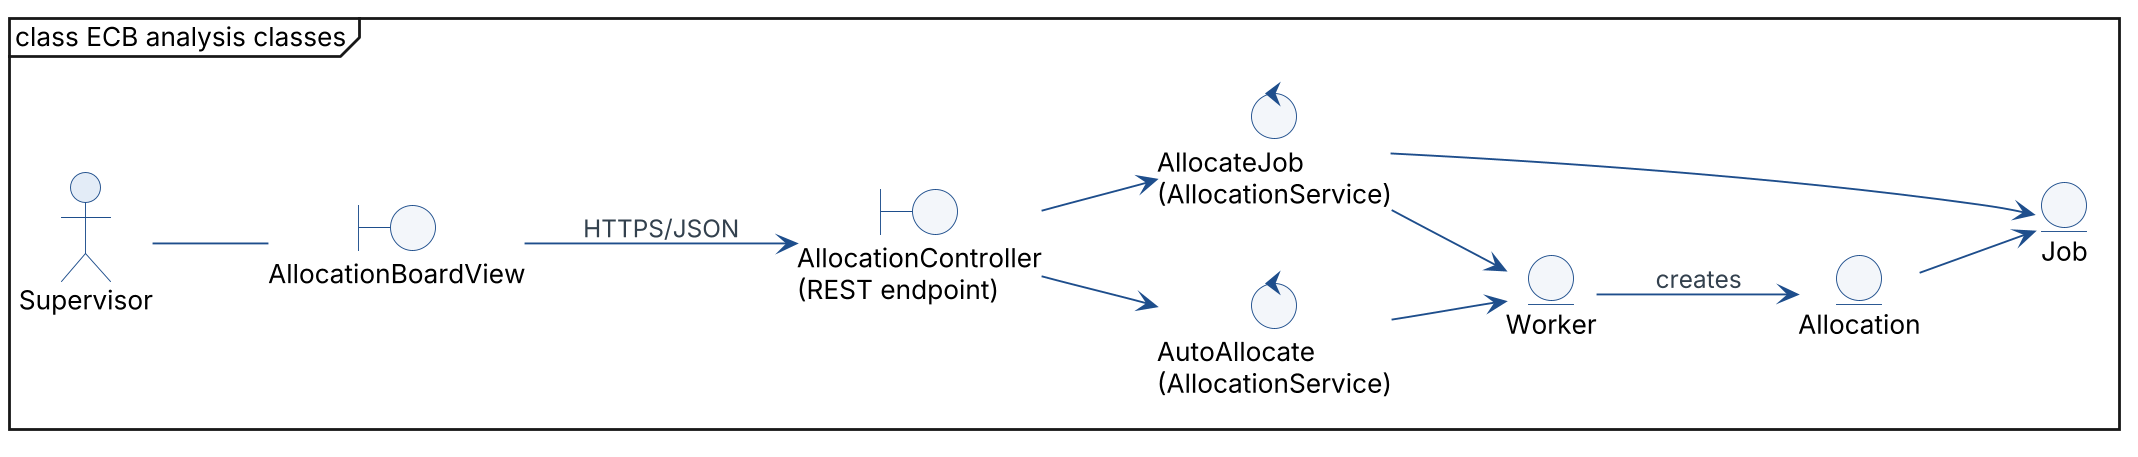

The diagram above was rendered by PlantUML. Its source (embedded in the PNG):
@startuml
skinparamlocked dpi 180
!include style.iuml
mainframe class ECB analysis classes
left to right direction
actor Supervisor
boundary "AllocationBoardView" as B1
boundary "AllocationController\n(REST endpoint)" as B2
control "AllocateJob\n(AllocationService)" as C1
control "AutoAllocate\n(AllocationService)" as C2
entity "Job" as E1
entity "Worker" as E2
entity "Allocation" as E3
Supervisor -- B1
B1 --> B2 : HTTPS/JSON
B2 --> C1
B2 --> C2
C1 --> E2
C1 --> E1
C2 --> E2
E2 --> E3 : creates
E3 --> E1
@enduml